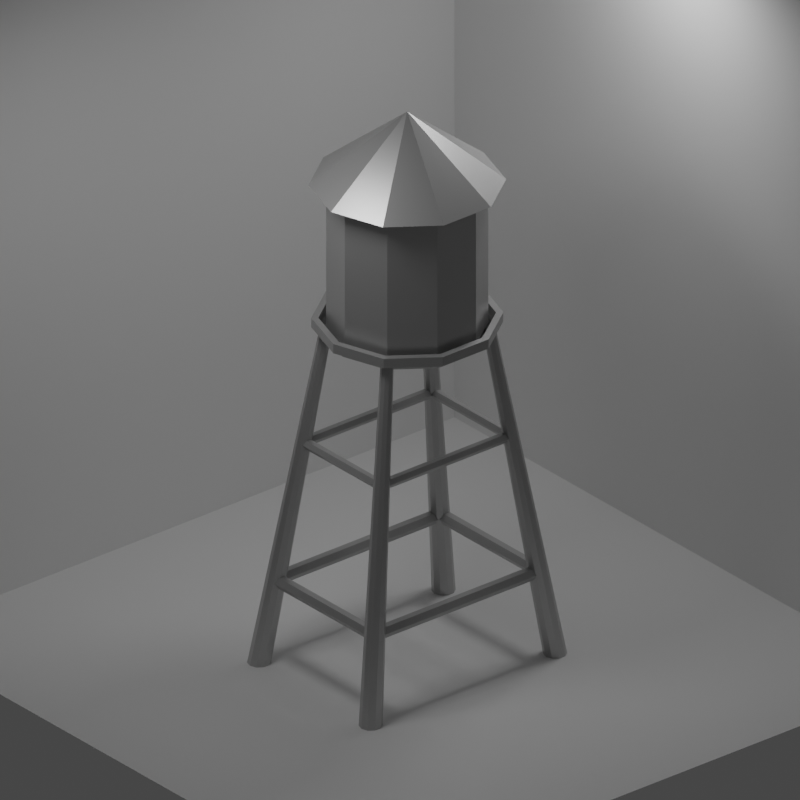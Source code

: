 # Source: asset_deposito2.blend  (saved by Blender 3.0.42; exported with 4.5.12 LTS)
import bpy
from mathutils import Matrix  # noqa: F401  (used for matrix-valued properties, if any)

bpy.ops.wm.read_factory_settings(use_empty=True)
scene = bpy.context.scene
scene.name = 'Scene'

# ---- collections
col_collection = bpy.data.collections.new('Collection'); scene.collection.children.link(col_collection)
col_collection_2 = bpy.data.collections.new('Collection 2'); scene.collection.children.link(col_collection_2)

# ---- materials (node trees are filled in below, after node groups)
mat_material_001 = bpy.data.materials.new('Material.001')
mat_material_001.use_transparent_shadow = False

# ---- material node trees
mat_material_001.use_nodes = True; mat_material_001.node_tree.nodes.clear()
_N = mat_material_001.node_tree.nodes; _L = mat_material_001.node_tree.links
n0 = _N.new('ShaderNodeBsdfPrincipled'); n0.name = 'Principled BSDF'; n0.location = (10, 300)
n0.distribution = 'GGX'
n0.subsurface_method = 'RANDOM_WALK_SKIN'
n0.inputs[0].default_value = (0.4969, 0.4969, 0.4969, 1.0)
n0.inputs[1].default_value = 0.6033
n0.inputs[2].default_value = 0.3843
n0.inputs[3].default_value = 1.45
n0.inputs[13].default_value = 0.4339
n0.inputs[27].default_value = (0.0, 0.0, 0.0, 1.0)
n0.inputs[28].default_value = 1.0
n1 = _N.new('ShaderNodeOutputMaterial'); n1.name = 'Material Output'; n1.location = (300, 300)
_L.new(n0.outputs[0], n1.inputs[0])
n1.is_active_output = True

# ---- world
world_world = bpy.data.worlds.new('World'); scene.world = world_world
world_world.use_nodes = True; world_world.node_tree.nodes.clear()
_N = world_world.node_tree.nodes; _L = world_world.node_tree.links
n0 = _N.new('ShaderNodeOutputWorld'); n0.name = 'World Output'; n0.location = (300, 300)
n1 = _N.new('ShaderNodeBackground'); n1.name = 'Background'; n1.location = (10, 300)
n1.inputs[0].default_value = (0.05088, 0.05088, 0.05088, 1.0)
_L.new(n1.outputs[0], n0.inputs[0])
n0.is_active_output = True
world_world.color = (0.05088, 0.05088, 0.05088)
world_world.use_sun_shadow = False
world_world.sun_shadow_jitter_overblur = 0.0

# ---- cameras
cam_camera = bpy.data.cameras.new('Camera')
cam_camera.type = 'ORTHO'
cam_camera.clip_end = 100.0
cam_camera.ortho_scale = 16.01

# ---- lights
light_area = bpy.data.lights.new('Area', 'AREA')
light_area.transmission_factor = 0.0
light_area.energy = 196.3
light_area.shadow_soft_size = 1.0
light_area.shadow_maximum_resolution = 0.006
light_area.use_absolute_resolution = True
light_area.size = 1.0
light_area.size_y = 1.0
light_area_001 = bpy.data.lights.new('Area.001', 'AREA')
light_area_001.transmission_factor = 0.0
light_area_001.energy = 196.3
light_area_001.shadow_soft_size = 1.0
light_area_001.shadow_maximum_resolution = 0.006
light_area_001.use_absolute_resolution = True
light_area_001.size = 1.0
light_area_001.size_y = 1.0

# ---- meshes
me_plane = bpy.data.meshes.new('Plane')
me_plane.from_pydata([(-1.0, -1.0, 0.0), (1.0, -1.0, 0.0), (-1.0, 1.0, 0.0), (1.0, 1.0, 0.0), (-1.0, -1.0, 2.084), (-1.0, 1.0, 2.084), (1.0, 1.0, 2.084)], [], [(0, 1, 3, 2), (2, 3, 6, 5), (0, 2, 5, 4)])
_uv = me_plane.uv_layers.new(name='UVMap')
_uv.uv.foreach_set('vector', [0.0, 0.0, 1.0, 0.0, 1.0, 1.0, 0.0, 1.0, 0.0, 1.0, 1.0, 1.0, 1.0, 1.0, 0.0, 1.0, 0.0, 0.0, 0.0, 1.0, 0.0, 1.0, 0.0, 0.0])
me_plane.use_remesh_fix_poles = True
me_plane.use_remesh_preserve_attributes = False
me_plane.update()
me_cylinder_004 = bpy.data.meshes.new('Cylinder.004')
me_cylinder_004.from_pydata([(-5.971, -6.378, -1.0), (0.0, 1.0, 1.0), (-4.895, -6.727, -1.0), (0.5878, 0.809, 1.0), (-4.231, -7.642, -1.0), (0.9511, 0.309, 1.0), (-4.231, -8.772, -1.0), (0.9511, -0.309, 1.0), (-4.895, -9.687, -1.0), (0.5878, -0.809, 1.0), (-5.971, -10.04, -1.0), (-8.742e-08, -1.0, 1.0), (-7.046, -9.687, -1.0), (-0.5878, -0.809, 1.0), (-7.71, -8.772, -1.0), (-0.9511, -0.309, 1.0), (-7.71, -7.642, -1.0), (-0.9511, 0.309, 1.0), (-7.046, -6.727, -1.0), (-0.5878, 0.809, 1.0), (20.37, -6.378, -1.0), (14.4, 1.0, 1.0), (21.45, -6.727, -1.0), (14.99, 0.809, 1.0), (22.11, -7.642, -1.0), (15.35, 0.309, 1.0), (22.11, -8.772, -1.0), (15.35, -0.309, 1.0), (21.45, -9.687, -1.0), (14.99, -0.809, 1.0), (20.37, -10.04, -1.0), (14.4, -1.0, 1.0), (19.3, -9.687, -1.0), (13.81, -0.809, 1.0), (18.63, -8.772, -1.0), (13.45, -0.309, 1.0), (18.63, -7.642, -1.0), (13.45, 0.309, 1.0), (19.3, -6.727, -1.0), (13.81, 0.809, 1.0), (20.37, 29.83, -1.0), (14.4, 20.8, 1.0), (21.45, 29.48, -1.0), (14.99, 20.6, 1.0), (22.11, 28.57, -1.0), (15.35, 20.1, 1.0), (22.11, 27.44, -1.0), (15.35, 19.49, 1.0), (21.45, 26.52, -1.0), (14.99, 18.99, 1.0), (20.37, 26.17, -1.0), (14.4, 18.8, 1.0), (19.3, 26.52, -1.0), (13.81, 18.99, 1.0), (18.63, 27.44, -1.0), (13.45, 19.49, 1.0), (18.63, 28.57, -1.0), (13.45, 20.1, 1.0), (19.3, 29.48, -1.0), (13.81, 20.6, 1.0), (-5.971, 29.83, -1.0), (-4.768e-07, 20.8, 1.0), (-4.895, 29.48, -1.0), (0.5878, 20.6, 1.0), (-4.231, 28.57, -1.0), (0.9511, 20.1, 1.0), (-4.231, 27.44, -1.0), (0.9511, 19.49, 1.0), (-4.895, 26.52, -1.0), (0.5878, 18.99, 1.0), (-5.971, 26.17, -1.0), (-5.643e-07, 18.8, 1.0), (-7.046, 26.52, -1.0), (-0.5878, 18.99, 1.0), (-7.71, 27.44, -1.0), (-0.9511, 19.49, 1.0), (-7.71, 28.57, -1.0), (-0.9511, 20.1, 1.0), (-7.046, 29.48, -1.0), (-0.5878, 20.6, 1.0)], [], [(0, 1, 3, 2), (2, 3, 5, 4), (4, 5, 7, 6), (6, 7, 9, 8), (8, 9, 11, 10), (10, 11, 13, 12), (12, 13, 15, 14), (14, 15, 17, 16), (16, 17, 19, 18), (18, 19, 1, 0), (0, 2, 4, 6, 8, 10, 12, 14, 16, 18), (20, 21, 23, 22), (22, 23, 25, 24), (24, 25, 27, 26), (26, 27, 29, 28), (28, 29, 31, 30), (30, 31, 33, 32), (32, 33, 35, 34), (34, 35, 37, 36), (36, 37, 39, 38), (38, 39, 21, 20), (20, 22, 24, 26, 28, 30, 32, 34, 36, 38), (40, 41, 43, 42), (42, 43, 45, 44), (44, 45, 47, 46), (46, 47, 49, 48), (48, 49, 51, 50), (50, 51, 53, 52), (52, 53, 55, 54), (54, 55, 57, 56), (56, 57, 59, 58), (58, 59, 41, 40), (40, 42, 44, 46, 48, 50, 52, 54, 56, 58), (60, 61, 63, 62), (62, 63, 65, 64), (64, 65, 67, 66), (66, 67, 69, 68), (68, 69, 71, 70), (70, 71, 73, 72), (72, 73, 75, 74), (74, 75, 77, 76), (76, 77, 79, 78), (78, 79, 61, 60), (60, 62, 64, 66, 68, 70, 72, 74, 76, 78)])
_uv = me_cylinder_004.uv_layers.new(name='UVMap')
_uv.uv.foreach_set('vector', [1.0, 0.5, 1.0, 1.0, 0.9, 1.0, 0.9, 0.5, 0.9, 0.5, 0.9, 1.0, 0.8, 1.0, 0.8, 0.5, 0.8, 0.5, 0.8, 1.0, 0.7, 1.0, 0.7, 0.5, 0.7, 0.5, 0.7, 1.0, 0.6, 1.0, 0.6, 0.5, 0.6, 0.5, 0.6, 1.0, 0.5, 1.0, 0.5, 0.5, 0.5, 0.5, 0.5, 1.0, 0.4, 1.0, 0.4, 0.5, 0.4, 0.5, 0.4, 1.0, 0.3, 1.0, 0.3, 0.5, 0.3, 0.5, 0.3, 1.0, 0.2, 1.0, 0.2, 0.5, 0.2, 0.5, 0.2, 1.0, 0.1, 1.0, 0.1, 0.5, 0.1, 0.5, 0.1, 1.0, -7.451e-08, 1.0, -7.451e-08, 0.5, 0.75, 0.49, 0.8911, 0.4442, 0.9783, 0.3242, 0.9783, 0.1758, 0.8911, 0.05584, 0.75, 0.01, 0.6089, 0.05584, 0.5217, 0.1758, 0.5217, 0.3242, 0.6089, 0.4442, 1.0, 0.5, 1.0, 1.0, 0.9, 1.0, 0.9, 0.5, 0.9, 0.5, 0.9, 1.0, 0.8, 1.0, 0.8, 0.5, 0.8, 0.5, 0.8, 1.0, 0.7, 1.0, 0.7, 0.5, 0.7, 0.5, 0.7, 1.0, 0.6, 1.0, 0.6, 0.5, 0.6, 0.5, 0.6, 1.0, 0.5, 1.0, 0.5, 0.5, 0.5, 0.5, 0.5, 1.0, 0.4, 1.0, 0.4, 0.5, 0.4, 0.5, 0.4, 1.0, 0.3, 1.0, 0.3, 0.5, 0.3, 0.5, 0.3, 1.0, 0.2, 1.0, 0.2, 0.5, 0.2, 0.5, 0.2, 1.0, 0.1, 1.0, 0.1, 0.5, 0.1, 0.5, 0.1, 1.0, -7.451e-08, 1.0, -7.451e-08, 0.5, 0.75, 0.49, 0.8911, 0.4442, 0.9783, 0.3242, 0.9783, 0.1758, 0.8911, 0.05584, 0.75, 0.01, 0.6089, 0.05584, 0.5217, 0.1758, 0.5217, 0.3242, 0.6089, 0.4442, 1.0, 0.5, 1.0, 1.0, 0.9, 1.0, 0.9, 0.5, 0.9, 0.5, 0.9, 1.0, 0.8, 1.0, 0.8, 0.5, 0.8, 0.5, 0.8, 1.0, 0.7, 1.0, 0.7, 0.5, 0.7, 0.5, 0.7, 1.0, 0.6, 1.0, 0.6, 0.5, 0.6, 0.5, 0.6, 1.0, 0.5, 1.0, 0.5, 0.5, 0.5, 0.5, 0.5, 1.0, 0.4, 1.0, 0.4, 0.5, 0.4, 0.5, 0.4, 1.0, 0.3, 1.0, 0.3, 0.5, 0.3, 0.5, 0.3, 1.0, 0.2, 1.0, 0.2, 0.5, 0.2, 0.5, 0.2, 1.0, 0.1, 1.0, 0.1, 0.5, 0.1, 0.5, 0.1, 1.0, -7.451e-08, 1.0, -7.451e-08, 0.5, 0.75, 0.49, 0.8911, 0.4442, 0.9783, 0.3242, 0.9783, 0.1758, 0.8911, 0.05584, 0.75, 0.01, 0.6089, 0.05584, 0.5217, 0.1758, 0.5217, 0.3242, 0.6089, 0.4442, 1.0, 0.5, 1.0, 1.0, 0.9, 1.0, 0.9, 0.5, 0.9, 0.5, 0.9, 1.0, 0.8, 1.0, 0.8, 0.5, 0.8, 0.5, 0.8, 1.0, 0.7, 1.0, 0.7, 0.5, 0.7, 0.5, 0.7, 1.0, 0.6, 1.0, 0.6, 0.5, 0.6, 0.5, 0.6, 1.0, 0.5, 1.0, 0.5, 0.5, 0.5, 0.5, 0.5, 1.0, 0.4, 1.0, 0.4, 0.5, 0.4, 0.5, 0.4, 1.0, 0.3, 1.0, 0.3, 0.5, 0.3, 0.5, 0.3, 1.0, 0.2, 1.0, 0.2, 0.5, 0.2, 0.5, 0.2, 1.0, 0.1, 1.0, 0.1, 0.5, 0.1, 0.5, 0.1, 1.0, -7.451e-08, 1.0, -7.451e-08, 0.5, 0.75, 0.49, 0.8911, 0.4442, 0.9783, 0.3242, 0.9783, 0.1758, 0.8911, 0.05584, 0.75, 0.01, 0.6089, 0.05584, 0.5217, 0.1758, 0.5217, 0.3242, 0.6089, 0.4442])
me_cylinder_004.materials.append(mat_material_001)
me_cylinder_004.use_remesh_fix_poles = True
me_cylinder_004.use_remesh_preserve_attributes = False
me_cylinder_004.update()
me_cylinder_006 = bpy.data.meshes.new('Cylinder.006')
me_cylinder_006.from_pydata([(0.0, 1.0, -1.0), (0.0, 1.0, 1.0), (0.866, 0.5, -1.0), (0.866, 0.5, 1.0), (0.866, -0.5, -1.0), (0.866, -0.5, 1.0), (-8.742e-08, -1.0, -1.0), (-8.742e-08, -1.0, 1.0), (-0.866, -0.5, -1.0), (-0.866, -0.5, 1.0), (-0.866, 0.5, -1.0), (-0.866, 0.5, 1.0), (-5.684e-14, 30.97, -1.0), (5.684e-14, 30.97, 1.0), (0.866, 30.47, -1.0), (0.866, 30.47, 1.0), (0.866, 29.47, -1.0), (0.866, 29.47, 1.0), (-8.742e-08, 28.97, -1.0), (-8.742e-08, 28.97, 1.0), (-0.866, 29.47, -1.0), (-0.866, 29.47, 1.0), (-0.866, 30.47, -1.0), (-0.866, 30.47, 1.0), (-8.158e-07, 1.039, -1.151), (-8.158e-07, 28.97, -1.151), (0.866, 1.039, -1.103), (0.866, 28.97, -1.103), (0.866, 1.039, -1.005), (0.866, 28.97, -1.005), (-9.032e-07, 1.039, -0.9562), (-9.032e-07, 28.97, -0.9562), (-0.866, 1.039, -1.005), (-0.866, 28.97, -1.005), (-0.866, 1.039, -1.103), (-0.866, 28.97, -1.103), (8.158e-07, 1.039, 0.9562), (8.158e-07, 28.97, 0.9562), (0.866, 1.039, 1.005), (0.866, 28.97, 1.005), (0.866, 1.039, 1.103), (0.866, 28.97, 1.103), (7.284e-07, 1.039, 1.151), (7.284e-07, 28.97, 1.151), (-0.866, 1.039, 1.103), (-0.866, 28.97, 1.103), (-0.866, 1.039, 1.005), (-0.866, 28.97, 1.005)], [], [(0, 1, 3, 2), (2, 3, 5, 4), (4, 5, 7, 6), (6, 7, 9, 8), (8, 9, 11, 10), (10, 11, 1, 0), (12, 13, 15, 14), (14, 15, 17, 16), (16, 17, 19, 18), (18, 19, 21, 20), (20, 21, 23, 22), (22, 23, 13, 12), (24, 25, 27, 26), (26, 27, 29, 28), (28, 29, 31, 30), (30, 31, 33, 32), (32, 33, 35, 34), (34, 35, 25, 24), (36, 37, 39, 38), (38, 39, 41, 40), (40, 41, 43, 42), (42, 43, 45, 44), (44, 45, 47, 46), (46, 47, 37, 36)])
_uv = me_cylinder_006.uv_layers.new(name='UVMap')
_uv.uv.foreach_set('vector', [1.0, 0.5, 1.0, 1.0, 0.8333, 1.0, 0.8333, 0.5, 0.8333, 0.5, 0.8333, 1.0, 0.6667, 1.0, 0.6667, 0.5, 0.6667, 0.5, 0.6667, 1.0, 0.5, 1.0, 0.5, 0.5, 0.5, 0.5, 0.5, 1.0, 0.3333, 1.0, 0.3333, 0.5, 0.3333, 0.5, 0.3333, 1.0, 0.1667, 1.0, 0.1667, 0.5, 0.1667, 0.5, 0.1667, 1.0, -8.941e-08, 1.0, -8.941e-08, 0.5, 1.0, 0.5, 1.0, 1.0, 0.8333, 1.0, 0.8333, 0.5, 0.8333, 0.5, 0.8333, 1.0, 0.6667, 1.0, 0.6667, 0.5, 0.6667, 0.5, 0.6667, 1.0, 0.5, 1.0, 0.5, 0.5, 0.5, 0.5, 0.5, 1.0, 0.3333, 1.0, 0.3333, 0.5, 0.3333, 0.5, 0.3333, 1.0, 0.1667, 1.0, 0.1667, 0.5, 0.1667, 0.5, 0.1667, 1.0, -8.941e-08, 1.0, -8.941e-08, 0.5, 1.0, 0.5, 1.0, 1.0, 0.8333, 1.0, 0.8333, 0.5, 0.8333, 0.5, 0.8333, 1.0, 0.6667, 1.0, 0.6667, 0.5, 0.6667, 0.5, 0.6667, 1.0, 0.5, 1.0, 0.5, 0.5, 0.5, 0.5, 0.5, 1.0, 0.3333, 1.0, 0.3333, 0.5, 0.3333, 0.5, 0.3333, 1.0, 0.1667, 1.0, 0.1667, 0.5, 0.1667, 0.5, 0.1667, 1.0, -8.941e-08, 1.0, -8.941e-08, 0.5, 1.0, 0.5, 1.0, 1.0, 0.8333, 1.0, 0.8333, 0.5, 0.8333, 0.5, 0.8333, 1.0, 0.6667, 1.0, 0.6667, 0.5, 0.6667, 0.5, 0.6667, 1.0, 0.5, 1.0, 0.5, 0.5, 0.5, 0.5, 0.5, 1.0, 0.3333, 1.0, 0.3333, 0.5, 0.3333, 0.5, 0.3333, 1.0, 0.1667, 1.0, 0.1667, 0.5, 0.1667, 0.5, 0.1667, 1.0, -8.941e-08, 1.0, -8.941e-08, 0.5])
me_cylinder_006.materials.append(mat_material_001)
me_cylinder_006.use_remesh_fix_poles = True
me_cylinder_006.use_remesh_preserve_attributes = False
me_cylinder_006.update()
me_cylinder_009 = bpy.data.meshes.new('Cylinder.009')
me_cylinder_009.from_pydata([(0.0, 1.0, -1.0), (0.0, 1.0, 1.0), (0.866, 0.5, -1.0), (0.866, 0.5, 1.0), (0.866, -0.5, -1.0), (0.866, -0.5, 1.0), (-8.742e-08, -1.0, -1.0), (-8.742e-08, -1.0, 1.0), (-0.866, -0.5, -1.0), (-0.866, -0.5, 1.0), (-0.866, 0.5, -1.0), (-0.866, 0.5, 1.0), (-5.684e-14, 30.97, -1.0), (5.684e-14, 30.97, 1.0), (0.866, 30.47, -1.0), (0.866, 30.47, 1.0), (0.866, 29.47, -1.0), (0.866, 29.47, 1.0), (-8.742e-08, 28.97, -1.0), (-8.742e-08, 28.97, 1.0), (-0.866, 29.47, -1.0), (-0.866, 29.47, 1.0), (-0.866, 30.47, -1.0), (-0.866, 30.47, 1.0), (-8.158e-07, 1.039, -1.151), (-8.158e-07, 28.97, -1.151), (0.866, 1.039, -1.103), (0.866, 28.97, -1.103), (0.866, 1.039, -1.005), (0.866, 28.97, -1.005), (-9.032e-07, 1.039, -0.9562), (-9.032e-07, 28.97, -0.9562), (-0.866, 1.039, -1.005), (-0.866, 28.97, -1.005), (-0.866, 1.039, -1.103), (-0.866, 28.97, -1.103), (8.158e-07, 1.039, 0.9562), (8.158e-07, 28.97, 0.9562), (0.866, 1.039, 1.005), (0.866, 28.97, 1.005), (0.866, 1.039, 1.103), (0.866, 28.97, 1.103), (7.284e-07, 1.039, 1.151), (7.284e-07, 28.97, 1.151), (-0.866, 1.039, 1.103), (-0.866, 28.97, 1.103), (-0.866, 1.039, 1.005), (-0.866, 28.97, 1.005)], [], [(0, 1, 3, 2), (2, 3, 5, 4), (4, 5, 7, 6), (6, 7, 9, 8), (8, 9, 11, 10), (10, 11, 1, 0), (12, 13, 15, 14), (14, 15, 17, 16), (16, 17, 19, 18), (18, 19, 21, 20), (20, 21, 23, 22), (22, 23, 13, 12), (24, 25, 27, 26), (26, 27, 29, 28), (28, 29, 31, 30), (30, 31, 33, 32), (32, 33, 35, 34), (34, 35, 25, 24), (36, 37, 39, 38), (38, 39, 41, 40), (40, 41, 43, 42), (42, 43, 45, 44), (44, 45, 47, 46), (46, 47, 37, 36)])
_uv = me_cylinder_009.uv_layers.new(name='UVMap')
_uv.uv.foreach_set('vector', [1.0, 0.5, 1.0, 1.0, 0.8333, 1.0, 0.8333, 0.5, 0.8333, 0.5, 0.8333, 1.0, 0.6667, 1.0, 0.6667, 0.5, 0.6667, 0.5, 0.6667, 1.0, 0.5, 1.0, 0.5, 0.5, 0.5, 0.5, 0.5, 1.0, 0.3333, 1.0, 0.3333, 0.5, 0.3333, 0.5, 0.3333, 1.0, 0.1667, 1.0, 0.1667, 0.5, 0.1667, 0.5, 0.1667, 1.0, -8.941e-08, 1.0, -8.941e-08, 0.5, 1.0, 0.5, 1.0, 1.0, 0.8333, 1.0, 0.8333, 0.5, 0.8333, 0.5, 0.8333, 1.0, 0.6667, 1.0, 0.6667, 0.5, 0.6667, 0.5, 0.6667, 1.0, 0.5, 1.0, 0.5, 0.5, 0.5, 0.5, 0.5, 1.0, 0.3333, 1.0, 0.3333, 0.5, 0.3333, 0.5, 0.3333, 1.0, 0.1667, 1.0, 0.1667, 0.5, 0.1667, 0.5, 0.1667, 1.0, -8.941e-08, 1.0, -8.941e-08, 0.5, 1.0, 0.5, 1.0, 1.0, 0.8333, 1.0, 0.8333, 0.5, 0.8333, 0.5, 0.8333, 1.0, 0.6667, 1.0, 0.6667, 0.5, 0.6667, 0.5, 0.6667, 1.0, 0.5, 1.0, 0.5, 0.5, 0.5, 0.5, 0.5, 1.0, 0.3333, 1.0, 0.3333, 0.5, 0.3333, 0.5, 0.3333, 1.0, 0.1667, 1.0, 0.1667, 0.5, 0.1667, 0.5, 0.1667, 1.0, -8.941e-08, 1.0, -8.941e-08, 0.5, 1.0, 0.5, 1.0, 1.0, 0.8333, 1.0, 0.8333, 0.5, 0.8333, 0.5, 0.8333, 1.0, 0.6667, 1.0, 0.6667, 0.5, 0.6667, 0.5, 0.6667, 1.0, 0.5, 1.0, 0.5, 0.5, 0.5, 0.5, 0.5, 1.0, 0.3333, 1.0, 0.3333, 0.5, 0.3333, 0.5, 0.3333, 1.0, 0.1667, 1.0, 0.1667, 0.5, 0.1667, 0.5, 0.1667, 1.0, -8.941e-08, 1.0, -8.941e-08, 0.5])
me_cylinder_009.materials.append(mat_material_001)
me_cylinder_009.use_remesh_fix_poles = True
me_cylinder_009.use_remesh_preserve_attributes = False
me_cylinder_009.update()
me_cone = bpy.data.meshes.new('Cone')
me_cone.from_pydata([(6.194e-09, 1.985, -0.1383), (1.167, 1.606, -0.1383), (1.887, 0.6133, -0.1383), (1.887, -0.6133, -0.1383), (1.167, -1.606, -0.1383), (-1.673e-07, -1.985, -0.1383), (-1.167, -1.606, -0.1383), (-1.887, -0.6133, -0.1383), (-1.887, 0.6133, -0.1383), (-1.167, 1.606, -0.1383), (0.0, 0.0, 1.464)], [], [(0, 10, 1), (1, 10, 2), (2, 10, 3), (3, 10, 4), (4, 10, 5), (5, 10, 6), (6, 10, 7), (7, 10, 8), (0, 1, 2, 3, 4, 5, 6, 7, 8, 9), (8, 10, 9), (9, 10, 0)])
_uv = me_cone.uv_layers.new(name='UVMap')
_uv.uv.foreach_set('vector', [0.25, 0.49, 0.25, 0.25, 0.3911, 0.4442, 0.3911, 0.4442, 0.25, 0.25, 0.4783, 0.3242, 0.4783, 0.3242, 0.25, 0.25, 0.4783, 0.1758, 0.4783, 0.1758, 0.25, 0.25, 0.3911, 0.05584, 0.3911, 0.05584, 0.25, 0.25, 0.25, 0.01, 0.25, 0.01, 0.25, 0.25, 0.1089, 0.05584, 0.1089, 0.05584, 0.25, 0.25, 0.02175, 0.1758, 0.02175, 0.1758, 0.25, 0.25, 0.02175, 0.3242, 0.75, 0.49, 0.8911, 0.4442, 0.9783, 0.3242, 0.9783, 0.1758, 0.8911, 0.05584, 0.75, 0.01, 0.6089, 0.05584, 0.5217, 0.1758, 0.5217, 0.3242, 0.6089, 0.4442, 0.02175, 0.3242, 0.25, 0.25, 0.1089, 0.4442, 0.1089, 0.4442, 0.25, 0.25, 0.25, 0.49])
me_cone.materials.append(mat_material_001)
me_cone.use_remesh_fix_poles = True
me_cone.use_remesh_preserve_attributes = False
me_cone.update()
me_cylinder = bpy.data.meshes.new('Cylinder')
me_cylinder.from_pydata([(0.0, 1.0, -2.503), (0.0, 1.0, 1.0), (0.5878, 0.809, -2.503), (0.5878, 0.809, 1.0), (0.9511, 0.309, -2.503), (0.9511, 0.309, 1.0), (0.9511, -0.309, -2.503), (0.9511, -0.309, 1.0), (0.5878, -0.809, -2.503), (0.5878, -0.809, 1.0), (-8.742e-08, -1.0, -2.503), (-8.742e-08, -1.0, 1.0), (-0.5878, -0.809, -2.503), (-0.5878, -0.809, 1.0), (-0.9511, -0.309, -2.503), (-0.9511, -0.309, 1.0), (-0.9511, 0.309, -2.503), (-0.9511, 0.309, 1.0), (-0.5878, 0.809, -2.503), (-0.5878, 0.809, 1.0), (-1.35e-09, 1.184, -2.503), (0.6961, 0.9581, -2.503), (1.126, 0.366, -2.503), (1.126, -0.366, -2.503), (0.6961, -0.9581, -2.503), (-1.049e-07, -1.184, -2.503), (-0.6961, -0.9581, -2.503), (-1.126, -0.366, -2.503), (-1.126, 0.366, -2.503), (-0.6961, 0.9581, -2.503), (1.431e-09, 1.096, -2.503), (0.6439, 0.8863, -2.503), (1.042, 0.3385, -2.503), (1.042, -0.3385, -2.503), (0.6439, -0.8863, -2.503), (-9.793e-08, -1.096, -2.503), (-0.6439, -0.8863, -2.503), (-1.042, -0.3385, -2.503), (-1.042, 0.3385, -2.503), (-0.6439, 0.8863, -2.503), (-6.421e-09, 1.037, -2.671), (0.6093, 0.8387, -2.671), (0.9859, 0.3204, -2.671), (0.9859, -0.3204, -2.671), (0.6093, -0.8387, -2.671), (-1.004e-07, -1.037, -2.671), (-0.6093, -0.8387, -2.671), (-0.9859, -0.3204, -2.671), (-0.9859, 0.3204, -2.671), (-0.6093, 0.8387, -2.671), (1.431e-09, 1.096, -2.279), (0.6439, 0.8863, -2.279), (1.042, 0.3385, -2.279), (1.042, -0.3385, -2.279), (0.6439, -0.8863, -2.279), (-9.793e-08, -1.096, -2.279), (-0.6439, -0.8863, -2.279), (-1.042, -0.3385, -2.279), (-1.042, 0.3385, -2.279), (-0.6439, 0.8863, -2.279), (-1.35e-09, 1.184, -2.279), (0.6961, 0.9581, -2.279), (1.126, 0.366, -2.279), (1.126, -0.366, -2.279), (0.6961, -0.9581, -2.279), (-1.049e-07, -1.184, -2.279), (-0.6961, -0.9581, -2.279), (-1.126, -0.366, -2.279), (-1.126, 0.366, -2.279), (-0.6961, 0.9581, -2.279)], [], [(0, 1, 3, 2), (2, 3, 5, 4), (4, 5, 7, 6), (6, 7, 9, 8), (8, 9, 11, 10), (10, 11, 13, 12), (12, 13, 15, 14), (14, 15, 17, 16), (3, 1, 19, 17, 15, 13, 11, 9, 7, 5), (16, 17, 19, 18), (18, 19, 1, 0), (0, 2, 4, 6, 8, 10, 12, 14, 16, 18), (30, 31, 41, 40), (21, 22, 62, 61), (28, 29, 69, 68), (34, 33, 53, 54), (20, 21, 61, 60), (27, 28, 68, 67), (33, 32, 52, 53), (30, 39, 59, 50), (26, 27, 67, 66), (32, 31, 51, 52), (39, 38, 58, 59), (40, 41, 42, 43, 44, 45, 46, 47, 48, 49), (37, 38, 48, 47), (34, 35, 45, 44), (31, 32, 42, 41), (38, 39, 49, 48), (35, 36, 46, 45), (32, 33, 43, 42), (39, 30, 40, 49), (36, 37, 47, 46), (33, 34, 44, 43), (51, 50, 60, 61), (52, 51, 61, 62), (53, 52, 62, 63), (54, 53, 63, 64), (55, 54, 64, 65), (56, 55, 65, 66), (57, 56, 66, 67), (58, 57, 67, 68), (59, 58, 68, 69), (50, 59, 69, 60), (35, 34, 54, 55), (29, 20, 60, 69), (22, 23, 63, 62), (36, 35, 55, 56), (23, 24, 64, 63), (37, 36, 56, 57), (24, 25, 65, 64), (38, 37, 57, 58), (31, 30, 50, 51), (25, 26, 66, 65)])
_uv = me_cylinder.uv_layers.new(name='UVMap')
_uv.uv.foreach_set('vector', [1.0, 0.5, 1.0, 1.0, 0.9, 1.0, 0.9, 0.5, 0.9, 0.5, 0.9, 1.0, 0.8, 1.0, 0.8, 0.5, 0.8, 0.5, 0.8, 1.0, 0.7, 1.0, 0.7, 0.5, 0.7, 0.5, 0.7, 1.0, 0.6, 1.0, 0.6, 0.5, 0.6, 0.5, 0.6, 1.0, 0.5, 1.0, 0.5, 0.5, 0.5, 0.5, 0.5, 1.0, 0.4, 1.0, 0.4, 0.5, 0.4, 0.5, 0.4, 1.0, 0.3, 1.0, 0.3, 0.5, 0.3, 0.5, 0.3, 1.0, 0.2, 1.0, 0.2, 0.5, 0.3911, 0.4442, 0.25, 0.49, 0.1089, 0.4442, 0.02175, 0.3242, 0.02175, 0.1758, 0.1089, 0.05584, 0.25, 0.01, 0.3911, 0.05584, 0.4783, 0.1758, 0.4783, 0.3242, 0.2, 0.5, 0.2, 1.0, 0.1, 1.0, 0.1, 0.5, 0.1, 0.5, 0.1, 1.0, -7.451e-08, 1.0, -7.451e-08, 0.5, 0.75, 0.49, 0.8911, 0.4442, 0.9783, 0.3242, 0.9783, 0.1758, 0.8911, 0.05584, 0.75, 0.01, 0.6089, 0.05584, 0.5217, 0.1758, 0.5217, 0.3242, 0.6089, 0.4442, 0.75, 0.472, 0.8805, 0.4296, 0.8805, 0.4296, 0.75, 0.472, 0.0, 0.0, 0.0, 0.0, 0.0, 0.0, 0.0, 0.0, 0.0, 0.0, 0.0, 0.0, 0.0, 0.0, 0.0, 0.0, 0.8805, 0.07039, 0.9611, 0.1814, 0.9611, 0.1814, 0.8805, 0.07039, 0.0, 0.0, 0.0, 0.0, 0.0, 0.0, 0.0, 0.0, 0.0, 0.0, 0.0, 0.0, 0.0, 0.0, 0.0, 0.0, 0.9611, 0.1814, 0.9611, 0.3186, 0.9611, 0.3186, 0.9611, 0.1814, 0.75, 0.472, 0.6195, 0.4296, 0.6195, 0.4296, 0.75, 0.472, 0.0, 0.0, 0.0, 0.0, 0.0, 0.0, 0.0, 0.0, 0.9611, 0.3186, 0.8805, 0.4296, 0.8805, 0.4296, 0.9611, 0.3186, 0.6195, 0.4296, 0.5389, 0.3186, 0.5389, 0.3186, 0.6195, 0.4296, 0.75, 0.472, 0.8805, 0.4296, 0.9611, 0.3186, 0.9611, 0.1814, 0.8805, 0.07039, 0.75, 0.02798, 0.6195, 0.07039, 0.5389, 0.1814, 0.5389, 0.3186, 0.6195, 0.4296, 0.5389, 0.1814, 0.5389, 0.3186, 0.5389, 0.3186, 0.5389, 0.1814, 0.8805, 0.07039, 0.75, 0.02798, 0.75, 0.02798, 0.8805, 0.07039, 0.8805, 0.4296, 0.9611, 0.3186, 0.9611, 0.3186, 0.8805, 0.4296, 0.5389, 0.3186, 0.6195, 0.4296, 0.6195, 0.4296, 0.5389, 0.3186, 0.75, 0.02798, 0.6195, 0.07039, 0.6195, 0.07039, 0.75, 0.02798, 0.9611, 0.3186, 0.9611, 0.1814, 0.9611, 0.1814, 0.9611, 0.3186, 0.6195, 0.4296, 0.75, 0.472, 0.75, 0.472, 0.6195, 0.4296, 0.6195, 0.07039, 0.5389, 0.1814, 0.5389, 0.1814, 0.6195, 0.07039, 0.9611, 0.1814, 0.8805, 0.07039, 0.8805, 0.07039, 0.9611, 0.1814, 0.8805, 0.4296, 0.75, 0.472, 0.75, 0.49, 0.8911, 0.4442, 0.9611, 0.3186, 0.8805, 0.4296, 0.8911, 0.4442, 0.9783, 0.3242, 0.9611, 0.1814, 0.9611, 0.3186, 0.9783, 0.3242, 0.9783, 0.1758, 0.8805, 0.07039, 0.9611, 0.1814, 0.9783, 0.1758, 0.8911, 0.05584, 0.75, 0.02798, 0.8805, 0.07039, 0.8911, 0.05584, 0.75, 0.01, 0.6195, 0.07039, 0.75, 0.02798, 0.75, 0.01, 0.6089, 0.05584, 0.5389, 0.1814, 0.6195, 0.07039, 0.6089, 0.05584, 0.5217, 0.1758, 0.5389, 0.3186, 0.5389, 0.1814, 0.5217, 0.1758, 0.5217, 0.3242, 0.6195, 0.4296, 0.5389, 0.3186, 0.5217, 0.3242, 0.6089, 0.4442, 0.75, 0.472, 0.6195, 0.4296, 0.6089, 0.4442, 0.75, 0.49, 0.75, 0.02798, 0.8805, 0.07039, 0.8805, 0.07039, 0.75, 0.02798, 0.0, 0.0, 0.0, 0.0, 0.0, 0.0, 0.0, 0.0, 0.0, 0.0, 0.0, 0.0, 0.0, 0.0, 0.0, 0.0, 0.6195, 0.07039, 0.75, 0.02798, 0.75, 0.02798, 0.6195, 0.07039, 0.0, 0.0, 0.0, 0.0, 0.0, 0.0, 0.0, 0.0, 0.5389, 0.1814, 0.6195, 0.07039, 0.6195, 0.07039, 0.5389, 0.1814, 0.0, 0.0, 0.0, 0.0, 0.0, 0.0, 0.0, 0.0, 0.5389, 0.3186, 0.5389, 0.1814, 0.5389, 0.1814, 0.5389, 0.3186, 0.8805, 0.4296, 0.75, 0.472, 0.75, 0.472, 0.8805, 0.4296, 0.0, 0.0, 0.0, 0.0, 0.0, 0.0, 0.0, 0.0])
me_cylinder.materials.append(mat_material_001)
me_cylinder.use_remesh_fix_poles = True
me_cylinder.use_remesh_preserve_attributes = False
me_cylinder.update()

# ---- objects
ob_camera = bpy.data.objects.new('Camera', cam_camera)
ob_fondo = bpy.data.objects.new('fondo', me_plane)
ob_area = bpy.data.objects.new('Area', light_area)
ob_area_001 = bpy.data.objects.new('Area.001', light_area_001)
ob_patas = bpy.data.objects.new('patas', me_cylinder_004)
ob_soporte_patas1 = bpy.data.objects.new('soporte_patas1', me_cylinder_006)
ob_soporte_patas2 = bpy.data.objects.new('soporte_patas2', me_cylinder_009)
ob_top_deposito = bpy.data.objects.new('top_deposito', me_cone)
ob_deposito = bpy.data.objects.new('deposito', me_cylinder)

# ---- transforms, parenting, visibility, modifiers, constraints
ob_camera.location = (13.68, -11.56, 15.39)
ob_camera.rotation_euler = (1.081, 3.634e-07, 0.8773)
ob_camera.lock_rotations_4d = False
ob_camera.empty_display_type = 'ARROWS'
ob_camera.color = (0.0, 0.0, 0.0, 0.0)
ob_camera.display_type = 'WIRE'
ob_camera.lineart.crease_threshold = 0.0
ob_fondo.location = (0.0, 0.0, 0.0)
ob_fondo.scale = (7.262, 7.262, 7.262)
ob_area.location = (0.0, -4.551, 14.38)
ob_area.scale = (2.411, 2.411, 2.411)
ob_area_001.location = (0.0, 4.71, 14.38)
ob_area_001.scale = (2.411, 2.411, 2.411)
ob_patas.location = (-0.9568, -1.314, 3.768)
ob_patas.scale = (0.1326, 0.1326, 3.773)
ob_soporte_patas1.location = (0.0, -2.144, 1.88)
ob_soporte_patas1.rotation_euler = (-0.0, 1.571, 0.0)
ob_soporte_patas1.scale = (0.1429, 0.1429, 1.465)
ob_soporte_patas2.location = (0.0, -1.686, 4.969)
ob_soporte_patas2.rotation_euler = (-0.0, 1.571, 0.0)
ob_soporte_patas2.scale = (0.1118, 0.1118, 1.146)
ob_top_deposito.location = (0.0, 0.0, 10.92)
ob_deposito.location = (0.0, 0.0, 9.915)
ob_deposito.scale = (1.627, 1.627, 0.9419)

# ---- collection membership
col_collection.objects.link(ob_camera)
col_collection.objects.link(ob_fondo)
col_collection.objects.link(ob_area)
col_collection.objects.link(ob_area_001)
col_collection_2.objects.link(ob_patas)
col_collection_2.objects.link(ob_soporte_patas1)
col_collection_2.objects.link(ob_soporte_patas2)
col_collection_2.objects.link(ob_top_deposito)
col_collection_2.objects.link(ob_deposito)

# ---- scene / render settings (as saved in the file)
scene.camera = ob_camera
scene.frame_start = 1; scene.frame_end = 250; scene.frame_set(1)
scene.render.engine = 'BLENDER_EEVEE_NEXT'
scene.render.resolution_x = 1080
scene.cycles.sampling_pattern = 'TABULATED_SOBOL'
scene.cycles.use_light_tree = False
scene.view_settings.view_transform = 'Filmic'
bpy.context.view_layer.update()
